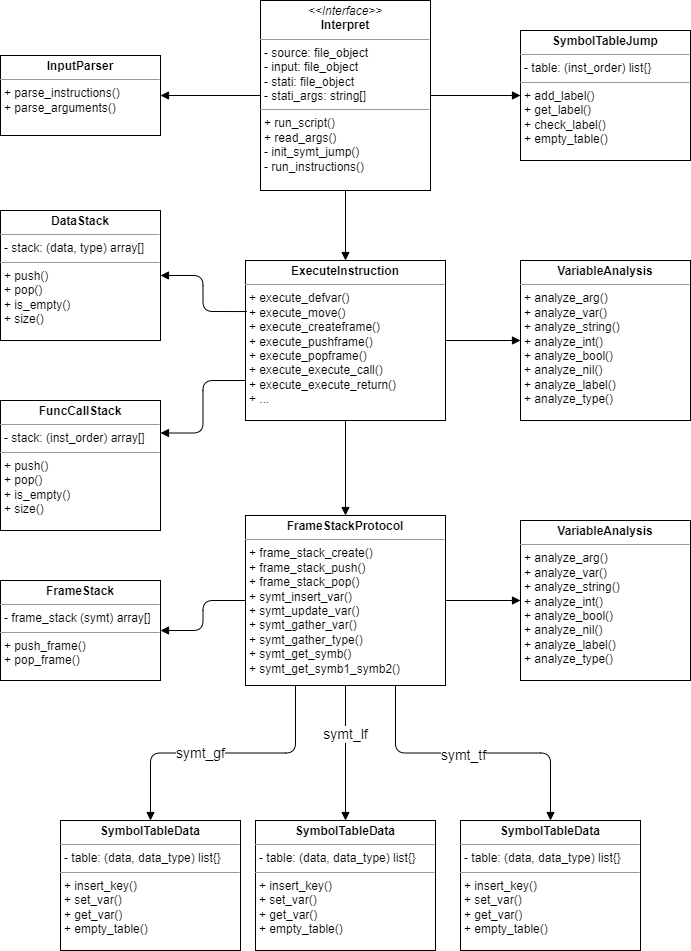

The diagram above was exported from draw.io. Its source (the exported page's mxGraphModel, read from the mxfile embedded in the PNG):
<mxGraphModel dx="1901" dy="1225" grid="1" gridSize="10" guides="1" tooltips="1" connect="1" arrows="1" fold="1" page="1" pageScale="1" pageWidth="850" pageHeight="1100" math="0" shadow="0">
  <root>
    <mxCell id="0" />
    <mxCell id="1" parent="0" />
    <mxCell id="6" value="&lt;p style=&quot;margin:0px;margin-top:4px;text-align:center;&quot;&gt;&lt;i&gt;&amp;lt;&amp;lt;Interface&amp;gt;&amp;gt;&lt;/i&gt;&lt;br&gt;&lt;b&gt;Interpret&lt;/b&gt;&lt;/p&gt;&lt;hr size=&quot;1&quot;&gt;&lt;p style=&quot;margin:0px;margin-left:4px;&quot;&gt;- source: file_object&lt;br&gt;&lt;/p&gt;&lt;p style=&quot;margin:0px;margin-left:4px;&quot;&gt;- input: file_object&lt;/p&gt;&lt;p style=&quot;margin:0px;margin-left:4px;&quot;&gt;- stati: file_object&lt;/p&gt;&lt;p style=&quot;margin:0px;margin-left:4px;&quot;&gt;- stati_args: string[]&lt;/p&gt;&lt;hr size=&quot;1&quot;&gt;&lt;p style=&quot;margin:0px;margin-left:4px;&quot;&gt;+ run_script()&lt;/p&gt;&lt;p style=&quot;margin:0px;margin-left:4px;&quot;&gt;+ read_args()&lt;/p&gt;&lt;p style=&quot;margin:0px;margin-left:4px;&quot;&gt;- init_symt_jump()&lt;br&gt;&lt;/p&gt;&lt;p style=&quot;margin:0px;margin-left:4px;&quot;&gt;- run_instructions()&lt;/p&gt;" style="verticalAlign=top;align=left;overflow=fill;fontSize=12;fontFamily=Helvetica;html=1;" parent="1" vertex="1">
      <mxGeometry x="100" y="70" width="170" height="190" as="geometry" />
    </mxCell>
    <mxCell id="7" value="&lt;p style=&quot;margin:0px;margin-top:4px;text-align:center;&quot;&gt;&lt;b&gt;ExecuteInstruction&lt;/b&gt;&lt;/p&gt;&lt;hr size=&quot;1&quot;&gt;&lt;p style=&quot;margin:0px;margin-left:4px;&quot;&gt;&lt;span style=&quot;background-color: initial;&quot;&gt;+ execute_defvar()&lt;/span&gt;&lt;/p&gt;&lt;p style=&quot;margin:0px;margin-left:4px;&quot;&gt;+ execute_move()&lt;br&gt;&lt;/p&gt;&lt;p style=&quot;margin:0px;margin-left:4px;&quot;&gt;+ execute_createframe()&lt;br&gt;&lt;/p&gt;&lt;p style=&quot;margin:0px;margin-left:4px;&quot;&gt;+ execute_pushframe()&lt;br&gt;&lt;/p&gt;&lt;p style=&quot;margin:0px;margin-left:4px;&quot;&gt;+ execute_popframe()&lt;br&gt;&lt;/p&gt;&lt;p style=&quot;margin:0px;margin-left:4px;&quot;&gt;+ execute_execute_call()&lt;br&gt;&lt;/p&gt;&lt;p style=&quot;margin:0px;margin-left:4px;&quot;&gt;+ execute_execute_return()&lt;/p&gt;&lt;p style=&quot;margin:0px;margin-left:4px;&quot;&gt;+ ...&lt;/p&gt;" style="verticalAlign=top;align=left;overflow=fill;fontSize=12;fontFamily=Helvetica;html=1;" parent="1" vertex="1">
      <mxGeometry x="85" y="330" width="200" height="160" as="geometry" />
    </mxCell>
    <mxCell id="13" value="&lt;p style=&quot;margin:0px;margin-top:4px;text-align:center;&quot;&gt;&lt;b&gt;FrameStack&lt;/b&gt;&lt;/p&gt;&lt;hr size=&quot;1&quot;&gt;&lt;p style=&quot;margin:0px;margin-left:4px;&quot;&gt;- frame_stack (symt) array[]&lt;/p&gt;&lt;hr size=&quot;1&quot;&gt;&lt;p style=&quot;margin:0px;margin-left:4px;&quot;&gt;&lt;span style=&quot;background-color: initial;&quot;&gt;+ push_frame()&lt;/span&gt;&lt;br&gt;&lt;/p&gt;&lt;p style=&quot;margin:0px;margin-left:4px;&quot;&gt;&lt;span style=&quot;background-color: initial;&quot;&gt;+ pop_frame()&lt;/span&gt;&lt;/p&gt;" style="verticalAlign=top;align=left;overflow=fill;fontSize=12;fontFamily=Helvetica;html=1;" parent="1" vertex="1">
      <mxGeometry x="-160" y="650" width="160" height="100" as="geometry" />
    </mxCell>
    <mxCell id="16" value="&lt;p style=&quot;margin:0px;margin-top:4px;text-align:center;&quot;&gt;&lt;b&gt;SymbolTableData&lt;/b&gt;&lt;/p&gt;&lt;hr size=&quot;1&quot;&gt;&lt;p style=&quot;margin:0px;margin-left:4px;&quot;&gt;- table: (data, data_type) list{}&lt;/p&gt;&lt;hr size=&quot;1&quot;&gt;&lt;p style=&quot;margin:0px;margin-left:4px;&quot;&gt;+ insert_key()&lt;/p&gt;&lt;p style=&quot;margin:0px;margin-left:4px;&quot;&gt;+ set_var()&lt;/p&gt;&lt;p style=&quot;margin:0px;margin-left:4px;&quot;&gt;+ get_var()&lt;/p&gt;&lt;p style=&quot;margin:0px;margin-left:4px;&quot;&gt;+ empty_table()&lt;/p&gt;" style="verticalAlign=top;align=left;overflow=fill;fontSize=12;fontFamily=Helvetica;html=1;" parent="1" vertex="1">
      <mxGeometry x="300" y="890" width="180" height="130" as="geometry" />
    </mxCell>
    <mxCell id="28" value="&lt;p style=&quot;margin:0px;margin-top:4px;text-align:center;&quot;&gt;&lt;b&gt;DataStack&lt;/b&gt;&lt;/p&gt;&lt;hr size=&quot;1&quot;&gt;&lt;p style=&quot;margin:0px;margin-left:4px;&quot;&gt;- stack: (data, type) array[]&amp;nbsp;&lt;/p&gt;&lt;hr size=&quot;1&quot;&gt;&lt;p style=&quot;margin:0px;margin-left:4px;&quot;&gt;+ push()&lt;/p&gt;&lt;p style=&quot;margin:0px;margin-left:4px;&quot;&gt;+ pop()&lt;/p&gt;&lt;p style=&quot;margin:0px;margin-left:4px;&quot;&gt;+ is_empty()&lt;/p&gt;&lt;p style=&quot;margin:0px;margin-left:4px;&quot;&gt;+ size()&lt;/p&gt;" style="verticalAlign=top;align=left;overflow=fill;fontSize=12;fontFamily=Helvetica;html=1;" parent="1" vertex="1">
      <mxGeometry x="-160" y="280" width="160" height="130" as="geometry" />
    </mxCell>
    <mxCell id="43" value="&lt;p style=&quot;margin:0px;margin-top:4px;text-align:center;&quot;&gt;&lt;b&gt;InputParser&lt;/b&gt;&lt;/p&gt;&lt;hr size=&quot;1&quot;&gt;&lt;p style=&quot;margin:0px;margin-left:4px;&quot;&gt;&lt;/p&gt;&lt;p style=&quot;margin:0px;margin-left:4px;&quot;&gt;+ parse_instructions()&lt;/p&gt;&lt;p style=&quot;margin:0px;margin-left:4px;&quot;&gt;+ parse_arguments()&lt;/p&gt;" style="verticalAlign=top;align=left;overflow=fill;fontSize=12;fontFamily=Helvetica;html=1;" vertex="1" parent="1">
      <mxGeometry x="-160" y="125" width="160" height="80" as="geometry" />
    </mxCell>
    <mxCell id="55" value="&lt;p style=&quot;margin:0px;margin-top:4px;text-align:center;&quot;&gt;&lt;b&gt;SymbolTableJump&lt;/b&gt;&lt;/p&gt;&lt;hr size=&quot;1&quot;&gt;&lt;p style=&quot;margin:0px;margin-left:4px;&quot;&gt;- table: (inst_order) list{}&lt;/p&gt;&lt;hr size=&quot;1&quot;&gt;&lt;p style=&quot;margin:0px;margin-left:4px;&quot;&gt;+ add_label()&lt;/p&gt;&lt;p style=&quot;margin:0px;margin-left:4px;&quot;&gt;+ get_label()&lt;/p&gt;&lt;p style=&quot;margin:0px;margin-left:4px;&quot;&gt;+ check_label()&lt;/p&gt;&lt;p style=&quot;margin:0px;margin-left:4px;&quot;&gt;+ empty_table()&lt;/p&gt;" style="verticalAlign=top;align=left;overflow=fill;fontSize=12;fontFamily=Helvetica;html=1;" vertex="1" parent="1">
      <mxGeometry x="360" y="100" width="170" height="130" as="geometry" />
    </mxCell>
    <mxCell id="61" value="&lt;p style=&quot;margin:0px;margin-top:4px;text-align:center;&quot;&gt;&lt;b&gt;VariableAnalysis&lt;/b&gt;&lt;/p&gt;&lt;hr size=&quot;1&quot;&gt;&lt;p style=&quot;margin:0px;margin-left:4px;&quot;&gt;&lt;span style=&quot;background-color: initial;&quot;&gt;+ analyze_arg()&lt;/span&gt;&lt;/p&gt;&lt;p style=&quot;margin:0px;margin-left:4px;&quot;&gt;&lt;span style=&quot;background-color: initial;&quot;&gt;+ analyze_var()&lt;/span&gt;&lt;/p&gt;&lt;p style=&quot;margin:0px;margin-left:4px;&quot;&gt;&lt;span style=&quot;background-color: initial;&quot;&gt;+ analyze_string()&lt;/span&gt;&lt;/p&gt;&lt;p style=&quot;margin:0px;margin-left:4px;&quot;&gt;&lt;span style=&quot;background-color: initial;&quot;&gt;+ analyze_int()&lt;/span&gt;&lt;/p&gt;&lt;p style=&quot;margin:0px;margin-left:4px;&quot;&gt;&lt;span style=&quot;background-color: initial;&quot;&gt;+ analyze_bool()&lt;/span&gt;&lt;/p&gt;&lt;p style=&quot;margin:0px;margin-left:4px;&quot;&gt;&lt;span style=&quot;background-color: initial;&quot;&gt;+ analyze_nil()&lt;/span&gt;&lt;/p&gt;&lt;p style=&quot;margin:0px;margin-left:4px;&quot;&gt;&lt;span style=&quot;background-color: initial;&quot;&gt;+ analyze_label()&lt;/span&gt;&lt;/p&gt;&lt;p style=&quot;margin:0px;margin-left:4px;&quot;&gt;&lt;span style=&quot;background-color: initial;&quot;&gt;+ analyze_type()&lt;/span&gt;&lt;/p&gt;" style="verticalAlign=top;align=left;overflow=fill;fontSize=12;fontFamily=Helvetica;html=1;" vertex="1" parent="1">
      <mxGeometry x="360" y="330" width="170" height="160" as="geometry" />
    </mxCell>
    <mxCell id="69" value="" style="endArrow=block;endFill=1;html=1;edgeStyle=orthogonalEdgeStyle;align=left;verticalAlign=top;fontSize=11;exitX=1;exitY=0.5;exitDx=0;exitDy=0;entryX=0;entryY=0.5;entryDx=0;entryDy=0;" edge="1" parent="1" source="7" target="61">
      <mxGeometry x="-1" relative="1" as="geometry">
        <mxPoint x="320" y="450" as="sourcePoint" />
        <mxPoint x="440" y="412" as="targetPoint" />
      </mxGeometry>
    </mxCell>
    <mxCell id="79" value="" style="endArrow=block;endFill=1;html=1;edgeStyle=orthogonalEdgeStyle;align=left;verticalAlign=top;fontSize=11;exitX=0.5;exitY=1;exitDx=0;exitDy=0;entryX=0.5;entryY=0;entryDx=0;entryDy=0;" edge="1" parent="1" source="7" target="103">
      <mxGeometry x="-1" relative="1" as="geometry">
        <mxPoint x="151.10000000000008" y="570" as="sourcePoint" />
        <mxPoint x="185" y="580" as="targetPoint" />
      </mxGeometry>
    </mxCell>
    <mxCell id="80" value="" style="endArrow=block;endFill=1;html=1;edgeStyle=orthogonalEdgeStyle;align=left;verticalAlign=top;fontSize=11;exitX=0;exitY=0.5;exitDx=0;exitDy=0;entryX=1;entryY=0.5;entryDx=0;entryDy=0;" edge="1" parent="1" source="6" target="43">
      <mxGeometry x="-1" relative="1" as="geometry">
        <mxPoint x="-10" y="270" as="sourcePoint" />
        <mxPoint x="-10" y="410" as="targetPoint" />
      </mxGeometry>
    </mxCell>
    <mxCell id="82" value="" style="endArrow=block;endFill=1;html=1;edgeStyle=orthogonalEdgeStyle;align=left;verticalAlign=top;fontSize=11;exitX=0.5;exitY=1;exitDx=0;exitDy=0;entryX=0.5;entryY=0;entryDx=0;entryDy=0;" edge="1" parent="1" source="6" target="7">
      <mxGeometry x="-1" relative="1" as="geometry">
        <mxPoint x="425" y="300" as="sourcePoint" />
        <mxPoint x="425" y="440" as="targetPoint" />
      </mxGeometry>
    </mxCell>
    <mxCell id="83" value="" style="endArrow=block;endFill=1;html=1;edgeStyle=orthogonalEdgeStyle;align=left;verticalAlign=top;fontSize=11;entryX=0;entryY=0.5;entryDx=0;entryDy=0;exitX=1;exitY=0.5;exitDx=0;exitDy=0;" edge="1" parent="1" source="6" target="55">
      <mxGeometry x="-1" relative="1" as="geometry">
        <mxPoint x="520" y="290" as="sourcePoint" />
        <mxPoint x="395" y="350" as="targetPoint" />
      </mxGeometry>
    </mxCell>
    <mxCell id="84" value="" style="endArrow=block;endFill=1;html=1;edgeStyle=orthogonalEdgeStyle;align=left;verticalAlign=top;fontSize=11;exitX=0.007;exitY=0.319;exitDx=0;exitDy=0;entryX=1;entryY=0.5;entryDx=0;entryDy=0;exitPerimeter=0;" edge="1" parent="1" source="7" target="28">
      <mxGeometry x="-1" relative="1" as="geometry">
        <mxPoint x="1.1368683772161603e-13" y="570" as="sourcePoint" />
        <mxPoint x="57.79999999999984" y="615.9399999999998" as="targetPoint" />
      </mxGeometry>
    </mxCell>
    <mxCell id="86" value="&lt;p style=&quot;margin:0px;margin-top:4px;text-align:center;&quot;&gt;&lt;b&gt;FuncCallStack&lt;/b&gt;&lt;/p&gt;&lt;hr size=&quot;1&quot;&gt;&lt;p style=&quot;margin:0px;margin-left:4px;&quot;&gt;- stack: (inst_order) array[]&lt;/p&gt;&lt;hr size=&quot;1&quot;&gt;&lt;p style=&quot;margin:0px;margin-left:4px;&quot;&gt;+ push()&lt;/p&gt;&lt;p style=&quot;margin:0px;margin-left:4px;&quot;&gt;+ pop()&lt;/p&gt;&lt;p style=&quot;margin:0px;margin-left:4px;&quot;&gt;+ is_empty()&lt;/p&gt;&lt;p style=&quot;margin:0px;margin-left:4px;&quot;&gt;+ size()&lt;/p&gt;" style="verticalAlign=top;align=left;overflow=fill;fontSize=12;fontFamily=Helvetica;html=1;" vertex="1" parent="1">
      <mxGeometry x="-160" y="470" width="160" height="130" as="geometry" />
    </mxCell>
    <mxCell id="87" value="" style="endArrow=block;endFill=1;html=1;edgeStyle=orthogonalEdgeStyle;align=left;verticalAlign=top;fontSize=11;exitX=0;exitY=0.75;exitDx=0;exitDy=0;entryX=1;entryY=0.25;entryDx=0;entryDy=0;" edge="1" parent="1" source="7" target="86">
      <mxGeometry x="-1" relative="1" as="geometry">
        <mxPoint x="100" y="563.5" as="sourcePoint" />
        <mxPoint x="15" y="536" as="targetPoint" />
      </mxGeometry>
    </mxCell>
    <mxCell id="88" value="" style="endArrow=block;endFill=1;html=1;edgeStyle=orthogonalEdgeStyle;align=left;verticalAlign=top;fontSize=11;entryX=0.5;entryY=0;entryDx=0;entryDy=0;exitX=0.75;exitY=1;exitDx=0;exitDy=0;" edge="1" parent="1" source="103" target="16">
      <mxGeometry x="-1" relative="1" as="geometry">
        <mxPoint x="237.5" y="760" as="sourcePoint" />
        <mxPoint x="493.4699999999998" y="428.6199999999999" as="targetPoint" />
      </mxGeometry>
    </mxCell>
    <mxCell id="102" value="symt_tf" style="edgeLabel;html=1;align=center;verticalAlign=middle;resizable=0;points=[];fontSize=14;" vertex="1" connectable="0" parent="88">
      <mxGeometry x="-0.0701" y="-2" relative="1" as="geometry">
        <mxPoint as="offset" />
      </mxGeometry>
    </mxCell>
    <mxCell id="91" value="" style="endArrow=block;endFill=1;html=1;edgeStyle=orthogonalEdgeStyle;align=left;verticalAlign=top;fontSize=11;entryX=1;entryY=0.5;entryDx=0;entryDy=0;exitX=0;exitY=0.5;exitDx=0;exitDy=0;" edge="1" parent="1" source="103" target="13">
      <mxGeometry x="-1" relative="1" as="geometry">
        <mxPoint x="80" y="670" as="sourcePoint" />
        <mxPoint x="52.5" y="710" as="targetPoint" />
      </mxGeometry>
    </mxCell>
    <mxCell id="92" value="&lt;p style=&quot;margin:0px;margin-top:4px;text-align:center;&quot;&gt;&lt;b&gt;VariableAnalysis&lt;/b&gt;&lt;/p&gt;&lt;hr size=&quot;1&quot;&gt;&lt;p style=&quot;margin:0px;margin-left:4px;&quot;&gt;&lt;span style=&quot;background-color: initial;&quot;&gt;+ analyze_arg()&lt;/span&gt;&lt;/p&gt;&lt;p style=&quot;margin:0px;margin-left:4px;&quot;&gt;&lt;span style=&quot;background-color: initial;&quot;&gt;+ analyze_var()&lt;/span&gt;&lt;/p&gt;&lt;p style=&quot;margin:0px;margin-left:4px;&quot;&gt;&lt;span style=&quot;background-color: initial;&quot;&gt;+ analyze_string()&lt;/span&gt;&lt;/p&gt;&lt;p style=&quot;margin:0px;margin-left:4px;&quot;&gt;&lt;span style=&quot;background-color: initial;&quot;&gt;+ analyze_int()&lt;/span&gt;&lt;/p&gt;&lt;p style=&quot;margin:0px;margin-left:4px;&quot;&gt;&lt;span style=&quot;background-color: initial;&quot;&gt;+ analyze_bool()&lt;/span&gt;&lt;/p&gt;&lt;p style=&quot;margin:0px;margin-left:4px;&quot;&gt;&lt;span style=&quot;background-color: initial;&quot;&gt;+ analyze_nil()&lt;/span&gt;&lt;/p&gt;&lt;p style=&quot;margin:0px;margin-left:4px;&quot;&gt;&lt;span style=&quot;background-color: initial;&quot;&gt;+ analyze_label()&lt;/span&gt;&lt;/p&gt;&lt;p style=&quot;margin:0px;margin-left:4px;&quot;&gt;&lt;span style=&quot;background-color: initial;&quot;&gt;+ analyze_type()&lt;/span&gt;&lt;/p&gt;" style="verticalAlign=top;align=left;overflow=fill;fontSize=12;fontFamily=Helvetica;html=1;" vertex="1" parent="1">
      <mxGeometry x="360" y="590" width="170" height="160" as="geometry" />
    </mxCell>
    <mxCell id="93" value="" style="endArrow=block;endFill=1;html=1;edgeStyle=orthogonalEdgeStyle;align=left;verticalAlign=top;fontSize=11;entryX=0;entryY=0.5;entryDx=0;entryDy=0;exitX=1;exitY=0.5;exitDx=0;exitDy=0;" edge="1" parent="1" source="103" target="92">
      <mxGeometry x="-1" relative="1" as="geometry">
        <mxPoint x="290" y="670" as="sourcePoint" />
        <mxPoint x="457.5" y="845" as="targetPoint" />
      </mxGeometry>
    </mxCell>
    <mxCell id="96" value="&lt;p style=&quot;margin:0px;margin-top:4px;text-align:center;&quot;&gt;&lt;b&gt;SymbolTableData&lt;/b&gt;&lt;/p&gt;&lt;hr size=&quot;1&quot;&gt;&lt;p style=&quot;margin:0px;margin-left:4px;&quot;&gt;- table: (data, data_type) list{}&lt;/p&gt;&lt;hr size=&quot;1&quot;&gt;&lt;p style=&quot;margin:0px;margin-left:4px;&quot;&gt;+ insert_key()&lt;/p&gt;&lt;p style=&quot;margin:0px;margin-left:4px;&quot;&gt;+ set_var()&lt;/p&gt;&lt;p style=&quot;margin:0px;margin-left:4px;&quot;&gt;+ get_var()&lt;/p&gt;&lt;p style=&quot;margin:0px;margin-left:4px;&quot;&gt;+ empty_table()&lt;/p&gt;" style="verticalAlign=top;align=left;overflow=fill;fontSize=12;fontFamily=Helvetica;html=1;" vertex="1" parent="1">
      <mxGeometry x="95" y="890" width="180" height="130" as="geometry" />
    </mxCell>
    <mxCell id="97" value="&lt;p style=&quot;margin:0px;margin-top:4px;text-align:center;&quot;&gt;&lt;b&gt;SymbolTableData&lt;/b&gt;&lt;/p&gt;&lt;hr size=&quot;1&quot;&gt;&lt;p style=&quot;margin:0px;margin-left:4px;&quot;&gt;- table: (data, data_type) list{}&lt;/p&gt;&lt;hr size=&quot;1&quot;&gt;&lt;p style=&quot;margin:0px;margin-left:4px;&quot;&gt;+ insert_key()&lt;/p&gt;&lt;p style=&quot;margin:0px;margin-left:4px;&quot;&gt;+ set_var()&lt;/p&gt;&lt;p style=&quot;margin:0px;margin-left:4px;&quot;&gt;+ get_var()&lt;/p&gt;&lt;p style=&quot;margin:0px;margin-left:4px;&quot;&gt;+ empty_table()&lt;/p&gt;" style="verticalAlign=top;align=left;overflow=fill;fontSize=12;fontFamily=Helvetica;html=1;" vertex="1" parent="1">
      <mxGeometry x="-100" y="890" width="180" height="130" as="geometry" />
    </mxCell>
    <mxCell id="98" value="" style="endArrow=block;endFill=1;html=1;edgeStyle=orthogonalEdgeStyle;align=left;verticalAlign=top;fontSize=11;exitX=0.5;exitY=1;exitDx=0;exitDy=0;" edge="1" parent="1" source="103" target="96">
      <mxGeometry x="-1" relative="1" as="geometry">
        <mxPoint x="185" y="760" as="sourcePoint" />
        <mxPoint x="360" y="920" as="targetPoint" />
      </mxGeometry>
    </mxCell>
    <mxCell id="101" value="symt_lf" style="edgeLabel;html=1;align=center;verticalAlign=middle;resizable=0;points=[];fontSize=14;" vertex="1" connectable="0" parent="98">
      <mxGeometry x="-0.2927" y="-1" relative="1" as="geometry">
        <mxPoint as="offset" />
      </mxGeometry>
    </mxCell>
    <mxCell id="99" value="" style="endArrow=block;endFill=1;html=1;edgeStyle=orthogonalEdgeStyle;align=left;verticalAlign=top;fontSize=11;exitX=0.25;exitY=1;exitDx=0;exitDy=0;entryX=0.5;entryY=0;entryDx=0;entryDy=0;" edge="1" parent="1" source="103" target="97">
      <mxGeometry x="-1" relative="1" as="geometry">
        <mxPoint x="132.5" y="760" as="sourcePoint" />
        <mxPoint x="250" y="900" as="targetPoint" />
      </mxGeometry>
    </mxCell>
    <mxCell id="100" value="&lt;font style=&quot;font-size: 14px;&quot;&gt;symt_gf&lt;/font&gt;" style="edgeLabel;html=1;align=center;verticalAlign=middle;resizable=0;points=[];fontSize=11;" vertex="1" connectable="0" parent="99">
      <mxGeometry x="0.1644" relative="1" as="geometry">
        <mxPoint as="offset" />
      </mxGeometry>
    </mxCell>
    <mxCell id="103" value="&lt;p style=&quot;margin:0px;margin-top:4px;text-align:center;&quot;&gt;&lt;b&gt;FrameStackProtocol&lt;/b&gt;&lt;br&gt;&lt;/p&gt;&lt;hr size=&quot;1&quot;&gt;&lt;p style=&quot;margin: 0px 0px 0px 4px;&quot;&gt;+ frame_stack_create()&lt;/p&gt;&lt;p style=&quot;margin: 0px 0px 0px 4px;&quot;&gt;+ frame_stack_push()&lt;/p&gt;&lt;p style=&quot;margin: 0px 0px 0px 4px;&quot;&gt;+ frame_stack_pop()&lt;/p&gt;&lt;p style=&quot;margin: 0px 0px 0px 4px;&quot;&gt;+ symt_insert_var()&lt;/p&gt;&lt;p style=&quot;margin: 0px 0px 0px 4px;&quot;&gt;+ symt_update_var()&lt;/p&gt;&lt;p style=&quot;margin: 0px 0px 0px 4px;&quot;&gt;+ symt_gather_var()&lt;/p&gt;&lt;p style=&quot;margin: 0px 0px 0px 4px;&quot;&gt;+ symt_gather_type()&lt;/p&gt;&lt;p style=&quot;margin: 0px 0px 0px 4px;&quot;&gt;&lt;span style=&quot;background-color: initial;&quot;&gt;+ symt_get_symb()&lt;/span&gt;&lt;br&gt;&lt;/p&gt;&lt;p style=&quot;margin: 0px 0px 0px 4px;&quot;&gt;&lt;span style=&quot;background-color: initial;&quot;&gt;+ symt_get_symb1_symb2()&lt;/span&gt;&lt;/p&gt;" style="verticalAlign=top;align=left;overflow=fill;fontSize=12;fontFamily=Helvetica;html=1;" vertex="1" parent="1">
      <mxGeometry x="85" y="585" width="200" height="170" as="geometry" />
    </mxCell>
  </root>
</mxGraphModel>